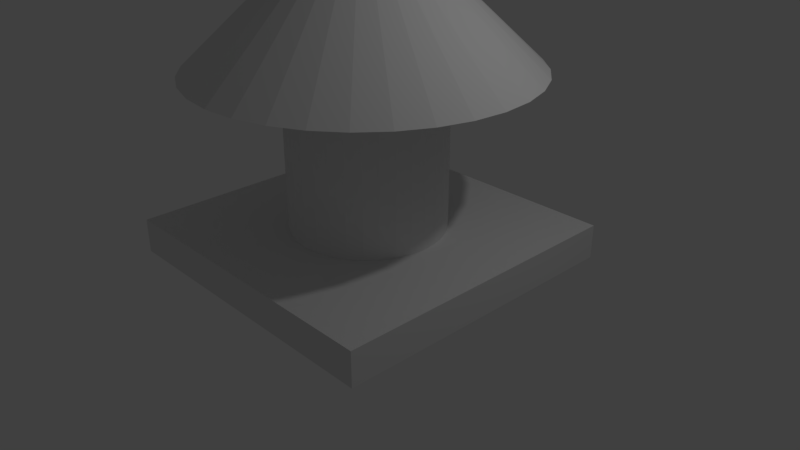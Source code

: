 # Source: 11.Basic_Object_Transformation.blend  (saved by Blender 2.79.0; exported with 4.5.12 LTS)
import bpy
from mathutils import Matrix  # noqa: F401  (used for matrix-valued properties, if any)

bpy.ops.wm.read_factory_settings(use_empty=True)
scene = bpy.context.scene
scene.name = 'Scene'

# ---- collections
col_collection_1 = bpy.data.collections.new('Collection 1'); scene.collection.children.link(col_collection_1)

# ---- world
world_world = bpy.data.worlds.new('World'); scene.world = world_world
world_world.color = (0.05088, 0.05088, 0.05088)
world_world.use_sun_shadow = False
world_world.sun_shadow_jitter_overblur = 0.0
world_world.cycles.sampling_method = 'MANUAL'

# ---- cameras
cam_camera = bpy.data.cameras.new('Camera')
cam_camera.clip_end = 100.0
cam_camera.lens = 35.0
cam_camera.sensor_width = 32.0
cam_camera.sensor_height = 18.0
cam_camera.ortho_scale = 7.314
cam_camera.dof.focus_distance = 0.0
cam_camera.dof.aperture_fstop = 128.0

# ---- lights
light_lamp = bpy.data.lights.new('Lamp', 'POINT')
light_lamp.transmission_factor = 0.0
light_lamp.cutoff_distance = 30.0
light_lamp.energy = 100.0
light_lamp.shadow_buffer_clip_start = 1.001
light_lamp.shadow_soft_size = 0.1
light_lamp.shadow_maximum_resolution = 0.006
light_lamp.use_absolute_resolution = True

# ---- meshes
me_cube_003 = bpy.data.meshes.new('Cube.003')
me_cube_003.from_pydata([(-1.0, -1.0, -1.0), (-1.0, -1.0, 1.0), (-1.0, 1.0, -1.0), (-1.0, 1.0, 1.0), (1.0, -1.0, -1.0), (1.0, -1.0, 1.0), (1.0, 1.0, -1.0), (1.0, 1.0, 1.0)], [], [(0, 1, 3, 2), (2, 3, 7, 6), (6, 7, 5, 4), (4, 5, 1, 0), (2, 6, 4, 0), (7, 3, 1, 5)])
me_cube_003.use_remesh_preserve_volume = False
me_cube_003.use_remesh_preserve_attributes = False
me_cube_003.use_mirror_vertex_groups = False
me_cube_003.update()
me_cone_001 = bpy.data.meshes.new('Cone.001')
me_cone_001.from_pydata([(0.0, 2.15, -1.0), (0.4194, 2.109, -1.0), (0.8228, 1.986, -1.0), (1.194, 1.788, -1.0), (1.52, 1.52, -1.0), (1.788, 1.194, -1.0), (1.986, 0.8228, -1.0), (2.109, 0.4194, -1.0), (2.15, 1.623e-07, -1.0), (2.109, -0.4194, -1.0), (1.986, -0.8228, -1.0), (1.788, -1.194, -1.0), (1.52, -1.52, -1.0), (1.194, -1.788, -1.0), (0.8228, -1.986, -1.0), (0.4194, -2.109, -1.0), (-7.006e-07, -2.15, -1.0), (-0.4194, -2.109, -1.0), (-0.8228, -1.986, -1.0), (-1.194, -1.788, -1.0), (-1.52, -1.52, -1.0), (-1.788, -1.194, -1.0), (-1.986, -0.8228, -1.0), (0.0, 0.0, 1.0), (-2.109, -0.4194, -1.0), (-2.15, 2.076e-06, -1.0), (-2.109, 0.4194, -1.0), (-1.986, 0.8228, -1.0), (-1.788, 1.194, -1.0), (-1.52, 1.52, -1.0), (-1.194, 1.788, -1.0), (-0.8228, 1.986, -1.0), (-0.4194, 2.109, -1.0)], [], [(0, 23, 1), (1, 23, 2), (2, 23, 3), (3, 23, 4), (4, 23, 5), (5, 23, 6), (6, 23, 7), (7, 23, 8), (8, 23, 9), (9, 23, 10), (10, 23, 11), (11, 23, 12), (12, 23, 13), (13, 23, 14), (14, 23, 15), (15, 23, 16), (16, 23, 17), (17, 23, 18), (18, 23, 19), (19, 23, 20), (20, 23, 21), (21, 23, 22), (22, 23, 24), (24, 23, 25), (25, 23, 26), (26, 23, 27), (27, 23, 28), (28, 23, 29), (29, 23, 30), (30, 23, 31), (31, 23, 32), (32, 23, 0), (0, 1, 2, 3, 4, 5, 6, 7, 8, 9, 10, 11, 12, 13, 14, 15, 16, 17, 18, 19, 20, 21, 22, 24, 25, 26, 27, 28, 29, 30, 31, 32)])
me_cone_001.use_remesh_preserve_volume = False
me_cone_001.use_remesh_preserve_attributes = False
me_cone_001.use_mirror_vertex_groups = False
me_cone_001.update()
me_cylinder = bpy.data.meshes.new('Cylinder')
me_cylinder.from_pydata([(0.0, 1.0, -1.0), (0.0, 1.0, 1.0), (0.1951, 0.9808, -1.0), (0.1951, 0.9808, 1.0), (0.3827, 0.9239, -1.0), (0.3827, 0.9239, 1.0), (0.5556, 0.8315, -1.0), (0.5556, 0.8315, 1.0), (0.7071, 0.7071, -1.0), (0.7071, 0.7071, 1.0), (0.8315, 0.5556, -1.0), (0.8315, 0.5556, 1.0), (0.9239, 0.3827, -1.0), (0.9239, 0.3827, 1.0), (0.9808, 0.1951, -1.0), (0.9808, 0.1951, 1.0), (1.0, 7.55e-08, -1.0), (1.0, 7.55e-08, 1.0), (0.9808, -0.1951, -1.0), (0.9808, -0.1951, 1.0), (0.9239, -0.3827, -1.0), (0.9239, -0.3827, 1.0), (0.8315, -0.5556, -1.0), (0.8315, -0.5556, 1.0), (0.7071, -0.7071, -1.0), (0.7071, -0.7071, 1.0), (0.5556, -0.8315, -1.0), (0.5556, -0.8315, 1.0), (0.3827, -0.9239, -1.0), (0.3827, -0.9239, 1.0), (0.1951, -0.9808, -1.0), (0.1951, -0.9808, 1.0), (-3.258e-07, -1.0, -1.0), (-3.258e-07, -1.0, 1.0), (-0.1951, -0.9808, -1.0), (-0.1951, -0.9808, 1.0), (-0.3827, -0.9239, -1.0), (-0.3827, -0.9239, 1.0), (-0.5556, -0.8315, -1.0), (-0.5556, -0.8315, 1.0), (-0.7071, -0.7071, -1.0), (-0.7071, -0.7071, 1.0), (-0.8315, -0.5556, -1.0), (-0.8315, -0.5556, 1.0), (-0.9239, -0.3827, -1.0), (-0.9239, -0.3827, 1.0), (-0.9808, -0.1951, -1.0), (-0.9808, -0.1951, 1.0), (-1.0, 9.656e-07, -1.0), (-1.0, 9.656e-07, 1.0), (-0.9808, 0.1951, -1.0), (-0.9808, 0.1951, 1.0), (-0.9239, 0.3827, -1.0), (-0.9239, 0.3827, 1.0), (-0.8315, 0.5556, -1.0), (-0.8315, 0.5556, 1.0), (-0.7071, 0.7071, -1.0), (-0.7071, 0.7071, 1.0), (-0.5556, 0.8315, -1.0), (-0.5556, 0.8315, 1.0), (-0.3827, 0.9239, -1.0), (-0.3827, 0.9239, 1.0), (-0.1951, 0.9808, -1.0), (-0.1951, 0.9808, 1.0)], [], [(0, 1, 3, 2), (2, 3, 5, 4), (4, 5, 7, 6), (6, 7, 9, 8), (8, 9, 11, 10), (10, 11, 13, 12), (12, 13, 15, 14), (14, 15, 17, 16), (16, 17, 19, 18), (18, 19, 21, 20), (20, 21, 23, 22), (22, 23, 25, 24), (24, 25, 27, 26), (26, 27, 29, 28), (28, 29, 31, 30), (30, 31, 33, 32), (32, 33, 35, 34), (34, 35, 37, 36), (36, 37, 39, 38), (38, 39, 41, 40), (40, 41, 43, 42), (42, 43, 45, 44), (44, 45, 47, 46), (46, 47, 49, 48), (48, 49, 51, 50), (50, 51, 53, 52), (52, 53, 55, 54), (54, 55, 57, 56), (56, 57, 59, 58), (58, 59, 61, 60), (3, 1, 63, 61, 59, 57, 55, 53, 51, 49, 47, 45, 43, 41, 39, 37, 35, 33, 31, 29, 27, 25, 23, 21, 19, 17, 15, 13, 11, 9, 7, 5), (60, 61, 63, 62), (62, 63, 1, 0), (0, 2, 4, 6, 8, 10, 12, 14, 16, 18, 20, 22, 24, 26, 28, 30, 32, 34, 36, 38, 40, 42, 44, 46, 48, 50, 52, 54, 56, 58, 60, 62)])
me_cylinder.use_remesh_preserve_volume = False
me_cylinder.use_remesh_preserve_attributes = False
me_cylinder.use_mirror_vertex_groups = False
me_cylinder.update()

# ---- objects
ob_cube = bpy.data.objects.new('Cube', me_cube_003)
ob_cone = bpy.data.objects.new('Cone', me_cone_001)
ob_cylinder = bpy.data.objects.new('Cylinder', me_cylinder)
ob_lamp = bpy.data.objects.new('Lamp', light_lamp)
ob_camera = bpy.data.objects.new('Camera', cam_camera)

# ---- transforms, parenting, visibility, modifiers, constraints
ob_cube.location = (0.0, 0.0, 0.2222)
ob_cube.scale = (2.0, 2.0, 0.2244)
ob_cube.lineart.crease_threshold = 0.0
ob_cone.location = (-0.00333, -0.01657, 3.456)
ob_cone.lineart.crease_threshold = 0.0
ob_cylinder.location = (0.0, 0.0, 1.447)
ob_cylinder.lineart.crease_threshold = 0.0
ob_lamp.location = (4.076, 1.005, 5.904)
ob_lamp.rotation_euler = (0.6503, 0.05522, 1.866)
ob_lamp.lock_rotations_4d = False
ob_lamp.empty_display_type = 'ARROWS'
ob_lamp.color = (0.0, 0.0, 0.0, 0.0)
ob_lamp.lineart.crease_threshold = 0.0
ob_camera.location = (7.481, -6.508, 5.344)
ob_camera.rotation_euler = (1.109, 0.0, 0.8149)
ob_camera.lock_rotations_4d = False
ob_camera.empty_display_type = 'ARROWS'
ob_camera.color = (0.0, 0.0, 0.0, 0.0)
ob_camera.display_type = 'WIRE'
ob_camera.lineart.crease_threshold = 0.0

# ---- collection membership
col_collection_1.objects.link(ob_cube)
col_collection_1.objects.link(ob_cone)
col_collection_1.objects.link(ob_cylinder)
col_collection_1.objects.link(ob_lamp)
col_collection_1.objects.link(ob_camera)

# ---- scene / render settings (as saved in the file)
scene.camera = ob_camera
scene.frame_start = 1; scene.frame_end = 250; scene.frame_set(1)
scene.render.engine = 'BLENDER_EEVEE_NEXT'
scene.render.resolution_percentage = 50
scene.render.dither_intensity = 0.0
scene.cycles.use_denoising = False
scene.cycles.samples = 128
scene.cycles.sampling_pattern = 'TABULATED_SOBOL'
scene.cycles.use_adaptive_sampling = False
scene.cycles.use_light_tree = False
scene.cycles.blur_glossy = 0.0
scene.cycles.sample_clamp_indirect = 0.0
scene.view_settings.view_transform = 'Standard'
bpy.context.view_layer.update()
